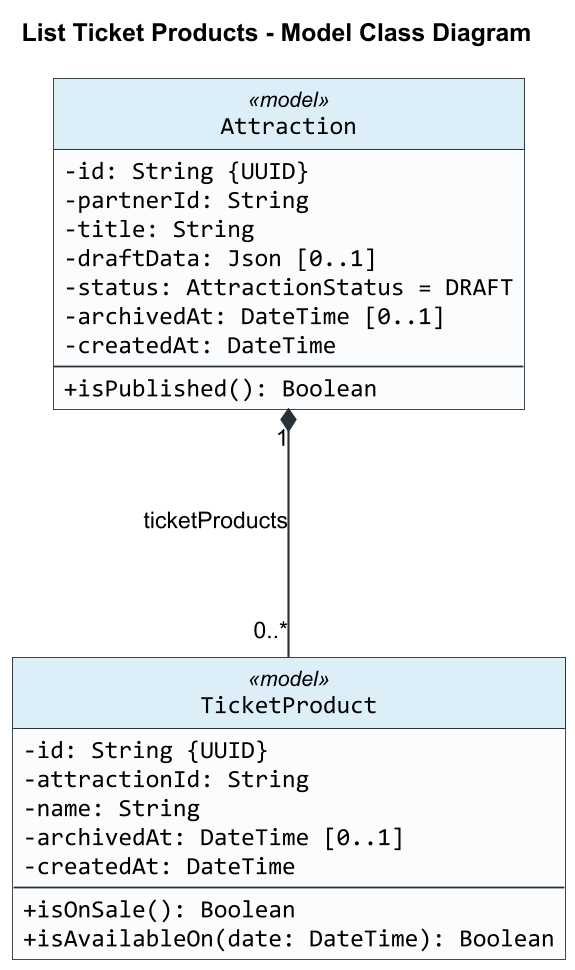

The diagram above was rendered by PlantUML. Its source (embedded in the PNG):
@startuml
title List Ticket Products - Model Class Diagram

skinparam backgroundColor #FFFFFF
skinparam shadowing false
skinparam roundCorner 0
skinparam dpi 170
skinparam defaultFontName Arial
skinparam classFontName Arial
skinparam classAttributeFontName Consolas
skinparam classAttributeIconSize 0
skinparam classBorderColor #263238
skinparam classBackgroundColor #FAFCFD
skinparam classHeaderBackgroundColor #DCEEF8
skinparam ArrowColor #263238
skinparam ArrowThickness 1.2
skinparam linetype ortho
skinparam nodesep 160
skinparam ranksep 140
hide circle

class Attraction <<model>> {
  -id: String {UUID}
  -partnerId: String
  -title: String
  -draftData: Json [0..1]
  -status: AttractionStatus = DRAFT
  -archivedAt: DateTime [0..1]
  -createdAt: DateTime
  --
  +isPublished(): Boolean
}

class TicketProduct <<model>> {
  -id: String {UUID}
  -attractionId: String
  -name: String
  -archivedAt: DateTime [0..1]
  -createdAt: DateTime
  --
  +isOnSale(): Boolean
  +isAvailableOn(date: DateTime): Boolean
}

Attraction "1" *-- "0..*" TicketProduct : ticketProducts

@enduml